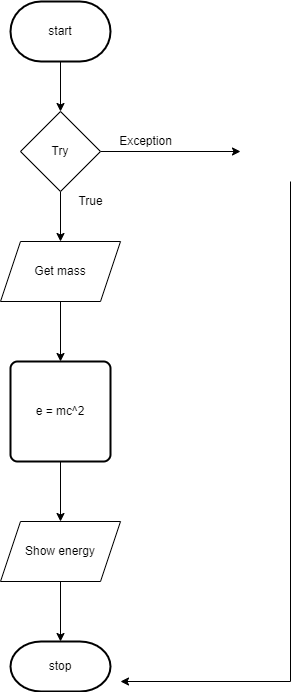

The diagram above was exported from draw.io. Its source (the exported page's mxGraphModel, read from the mxfile embedded in the PNG):
<mxGraphModel dx="434" dy="389" grid="1" gridSize="10" guides="1" tooltips="1" connect="1" arrows="1" fold="1" page="1" pageScale="1" pageWidth="827" pageHeight="1169" math="0" shadow="0">
  <root>
    <mxCell id="0" />
    <mxCell id="1" parent="0" />
    <mxCell id="2" style="edgeStyle=none;html=1;" edge="1" parent="1" target="6">
      <mxGeometry relative="1" as="geometry">
        <mxPoint x="390" y="270" as="targetPoint" />
        <mxPoint x="390" y="190" as="sourcePoint" />
      </mxGeometry>
    </mxCell>
    <mxCell id="4" style="edgeStyle=orthogonalEdgeStyle;html=1;" edge="1" parent="1" source="6">
      <mxGeometry relative="1" as="geometry">
        <mxPoint x="570" y="290" as="targetPoint" />
      </mxGeometry>
    </mxCell>
    <mxCell id="5" style="edgeStyle=orthogonalEdgeStyle;html=1;" edge="1" parent="1" source="6">
      <mxGeometry relative="1" as="geometry">
        <mxPoint x="390" y="380" as="targetPoint" />
      </mxGeometry>
    </mxCell>
    <mxCell id="6" value="Try" style="rhombus;whiteSpace=wrap;html=1;" vertex="1" parent="1">
      <mxGeometry x="350" y="250" width="80" height="80" as="geometry" />
    </mxCell>
    <mxCell id="7" style="edgeStyle=orthogonalEdgeStyle;html=1;entryX=1;entryY=0.5;entryDx=0;entryDy=0;rounded=0;" edge="1" parent="1">
      <mxGeometry relative="1" as="geometry">
        <Array as="points">
          <mxPoint x="620" y="820" />
        </Array>
        <mxPoint x="620" y="320" as="sourcePoint" />
        <mxPoint x="450" y="820" as="targetPoint" />
      </mxGeometry>
    </mxCell>
    <mxCell id="8" value="Exception" style="text;html=1;align=center;verticalAlign=middle;resizable=0;points=[];autosize=1;strokeColor=none;fillColor=none;" vertex="1" parent="1">
      <mxGeometry x="440" y="270" width="70" height="20" as="geometry" />
    </mxCell>
    <mxCell id="9" value="True" style="text;html=1;align=center;verticalAlign=middle;resizable=0;points=[];autosize=1;strokeColor=none;fillColor=none;" vertex="1" parent="1">
      <mxGeometry x="400" y="330" width="40" height="20" as="geometry" />
    </mxCell>
    <mxCell id="10" style="edgeStyle=orthogonalEdgeStyle;html=1;" edge="1" parent="1" source="11" target="13">
      <mxGeometry relative="1" as="geometry">
        <mxPoint x="390" y="490" as="targetPoint" />
      </mxGeometry>
    </mxCell>
    <mxCell id="11" value="Get mass" style="shape=parallelogram;perimeter=parallelogramPerimeter;whiteSpace=wrap;html=1;fixedSize=1;" vertex="1" parent="1">
      <mxGeometry x="330" y="380" width="120" height="60" as="geometry" />
    </mxCell>
    <mxCell id="12" style="edgeStyle=orthogonalEdgeStyle;html=1;" edge="1" parent="1" source="13">
      <mxGeometry relative="1" as="geometry">
        <mxPoint x="390" y="660" as="targetPoint" />
      </mxGeometry>
    </mxCell>
    <mxCell id="13" value="e = mc^2" style="rounded=1;whiteSpace=wrap;html=1;absoluteArcSize=1;arcSize=14;strokeWidth=2;" vertex="1" parent="1">
      <mxGeometry x="340" y="500" width="100" height="100" as="geometry" />
    </mxCell>
    <mxCell id="14" style="edgeStyle=orthogonalEdgeStyle;html=1;" edge="1" parent="1" source="15">
      <mxGeometry relative="1" as="geometry">
        <mxPoint x="390" y="780" as="targetPoint" />
      </mxGeometry>
    </mxCell>
    <mxCell id="15" value="Show energy" style="shape=parallelogram;perimeter=parallelogramPerimeter;whiteSpace=wrap;html=1;fixedSize=1;" vertex="1" parent="1">
      <mxGeometry x="330" y="660" width="120" height="60" as="geometry" />
    </mxCell>
    <mxCell id="17" value="stop" style="strokeWidth=2;html=1;shape=mxgraph.flowchart.terminator;whiteSpace=wrap;" vertex="1" parent="1">
      <mxGeometry x="340" y="780" width="100" height="50" as="geometry" />
    </mxCell>
    <mxCell id="18" value="start" style="strokeWidth=2;html=1;shape=mxgraph.flowchart.terminator;whiteSpace=wrap;" vertex="1" parent="1">
      <mxGeometry x="340" y="140" width="100" height="60" as="geometry" />
    </mxCell>
  </root>
</mxGraphModel>